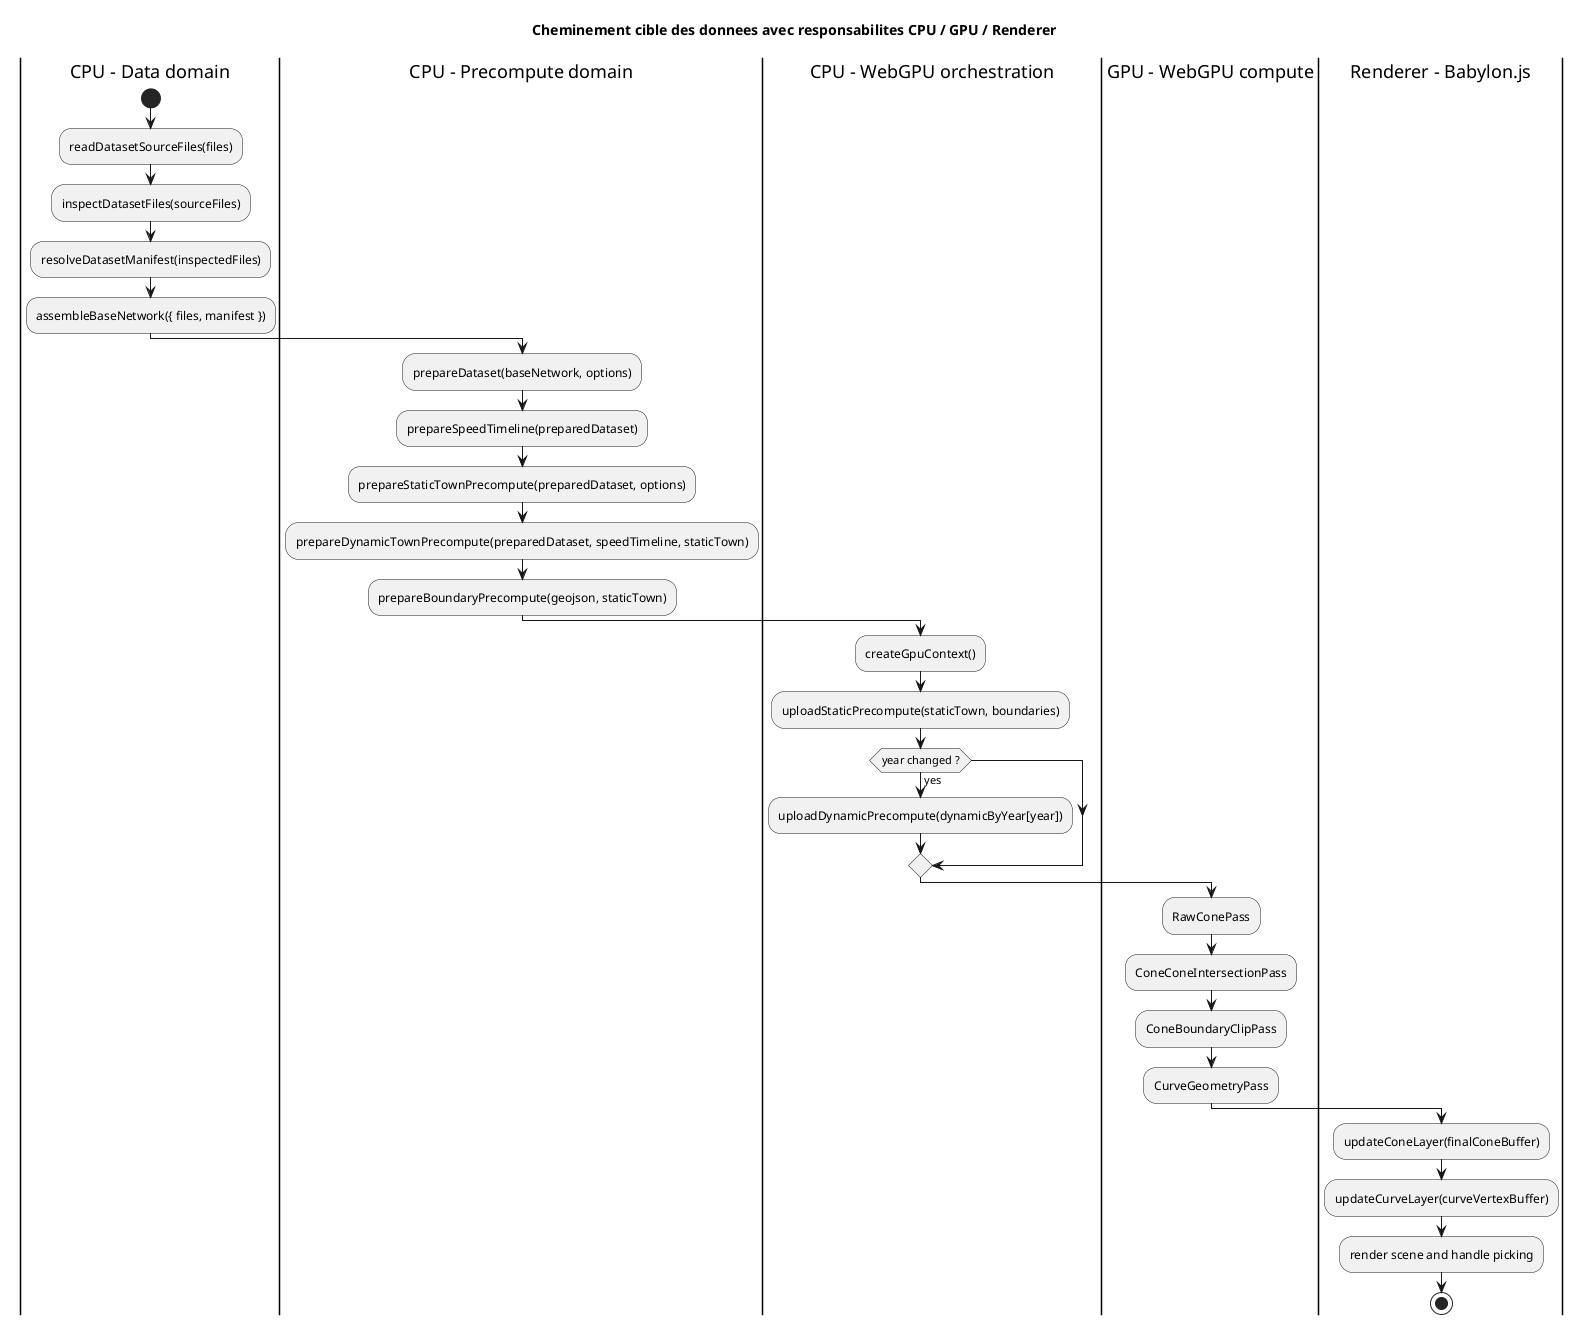

The diagram above was rendered by PlantUML. Its source (embedded in the PNG):
@startuml
title Cheminement cible des donnees avec responsabilites CPU / GPU / Renderer

|CPU - Data domain|
start
:readDatasetSourceFiles(files);
:inspectDatasetFiles(sourceFiles);
:resolveDatasetManifest(inspectedFiles);
:assembleBaseNetwork({ files, manifest });

|CPU - Precompute domain|
:prepareDataset(baseNetwork, options);
:prepareSpeedTimeline(preparedDataset);
:prepareStaticTownPrecompute(preparedDataset, options);
:prepareDynamicTownPrecompute(preparedDataset, speedTimeline, staticTown);
:prepareBoundaryPrecompute(geojson, staticTown);

|CPU - WebGPU orchestration|
:createGpuContext();
:uploadStaticPrecompute(staticTown, boundaries);
if (year changed ?) then (yes)
  :uploadDynamicPrecompute(dynamicByYear[year]);
endif

|GPU - WebGPU compute|
:RawConePass;
:ConeConeIntersectionPass;
:ConeBoundaryClipPass;
:CurveGeometryPass;

|Renderer - Babylon.js|
:updateConeLayer(finalConeBuffer);
:updateCurveLayer(curveVertexBuffer);
:render scene and handle picking;

stop
@enduml